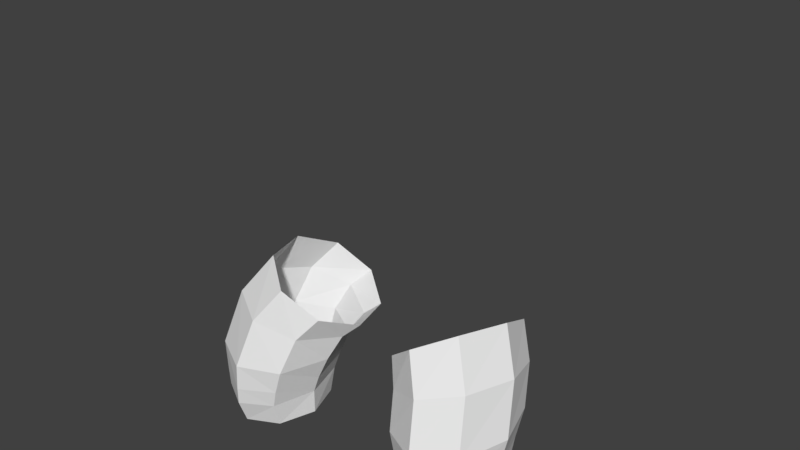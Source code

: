 # Source: blastoise.blend  (saved by Blender 2.79.0; exported with 4.5.12 LTS)
import bpy
from mathutils import Matrix  # noqa: F401  (used for matrix-valued properties, if any)

bpy.ops.wm.read_factory_settings(use_empty=True)
scene = bpy.context.scene
scene.name = 'Scene'

# ---- collections
col_collection_1 = bpy.data.collections.new('Collection 1'); scene.collection.children.link(col_collection_1)
col_collection_1.hide_render = True
col_collection_1.hide_viewport = True
col_collection_2 = bpy.data.collections.new('Collection 2'); scene.collection.children.link(col_collection_2)

# ---- world
world_world = bpy.data.worlds.new('World'); scene.world = world_world
world_world.color = (0.05088, 0.05088, 0.05088)
world_world.use_sun_shadow = False
world_world.sun_shadow_jitter_overblur = 0.0
world_world.cycles.sampling_method = 'MANUAL'

# ---- meshes
me_cylinder = bpy.data.meshes.new('Cylinder')
me_cylinder.from_pydata([(0.3741, 0.228, -0.7833), (0.3718, 0.224, -0.7068), (0.4868, 0.1714, -0.7833), (0.4949, 0.1677, -0.7068), (0.5335, 0.03469, -0.7833), (0.5458, 0.03154, -0.7068), (0.4868, -0.102, -0.7833), (0.4949, -0.1046, -0.7068), (0.3741, -0.1586, -0.7833), (0.3718, -0.161, -0.7068), (0.2615, -0.102, -0.7833), (0.2487, -0.1046, -0.7068), (0.2148, 0.03469, -0.7833), (0.1977, 0.03154, -0.7068), (0.2615, 0.1714, -0.7833), (0.2487, 0.1677, -0.7068), (0.2396, 0.3237, -0.5755), (0.189, 0.1159, -0.5823), (0.2396, -0.09197, -0.5755), (0.3619, -0.1781, -0.559), (0.4841, -0.09197, -0.5426), (0.5348, 0.1159, -0.5358), (0.4841, 0.3237, -0.5426), (0.3619, 0.4098, -0.559), (0.3463, 0.5167, -0.4639), (0.4731, 0.4186, -0.4207), (0.5257, 0.1818, -0.4028), (0.4731, -0.05503, -0.4207), (0.3463, -0.1531, -0.4639), (0.2194, 0.1792, -0.5071), (0.1669, 0.2964, -0.525), (0.2194, 0.4135, -0.5071), (0.0, 0.4621, -0.4639), (0.0, 0.1307, -0.4639), (0.0, 0.1792, -0.5071), (0.0, 0.2964, -0.525), (0.0, 0.4135, -0.5071), (0.3338, 0.6025, -0.373), (0.4673, 0.4828, -0.3189), (0.5226, 0.1939, -0.2965), (0.4673, -0.09494, -0.3189), (0.3338, -0.2146, -0.373), (0.0, 0.6025, -0.373), (0.0, -0.2146, -0.373), (0.3235, 0.6454, -0.1858), (0.4624, 0.5117, -0.1858), (0.52, 0.189, -0.1858), (0.4624, -0.1337, -0.1858), (0.3235, -0.2674, -0.1858), (0.0, 0.6454, -0.1858), (0.0, -0.2674, -0.1858), (0.3175, 0.6595, 0.007059), (0.4725, 0.523, 0.007059), (0.5368, 0.1936, 0.007059), (0.4725, -0.1358, 0.007059), (0.3175, -0.2723, 0.007059), (0.0, 0.6595, 0.007059), (0.0, -0.2723, 0.007059), (0.364, 0.6522, 0.1818), (0.0, -0.26, 0.09991), (0.0, 0.6616, 0.09991), (0.3607, -0.26, 0.09991), (0.4807, -0.125, 0.09991), (0.5303, 0.2008, 0.09991), (0.4807, 0.5266, 0.09991), (0.3607, 0.6616, 0.09991), (0.4729, 0.5234, 0.196), (0.518, 0.2123, 0.2302), (0.4729, -0.09874, 0.2645), (0.364, -0.2276, 0.2787), (0.0, 0.6522, 0.1818), (0.0, -0.2276, 0.2787), (0.3552, 0.6184, 0.3539), (0.4502, 0.4989, 0.3508), (0.4896, 0.2103, 0.3433), (0.4502, -0.07826, 0.3359), (0.3552, -0.1978, 0.3328), (0.0, 0.6184, 0.3539), (0.0, -0.1978, 0.3328), (0.0, -0.1638, 0.3852), (0.0, 0.4462, 0.561), (0.3334, -0.1638, 0.3852), (0.3962, -0.07445, 0.4109), (0.4222, 0.1412, 0.4731), (0.3962, 0.3569, 0.5353), (0.3334, 0.4462, 0.561), (0.3554, 0.482, -0.5085), (0.2302, 0.3634, -0.538), (0.3554, -0.1906, -0.5085), (0.4805, 0.3835, -0.4789), (0.2302, 0.06162, -0.538), (0.1784, 0.2125, -0.5502), (0.5323, 0.1457, -0.4667), (0.4805, -0.0921, -0.4789), (0.5548, 0.04215, -0.5875), (0.5002, -0.1117, -0.591), (0.3683, 0.2598, -0.5995), (0.2364, -0.1117, -0.6079), (0.2364, 0.196, -0.6079), (0.3683, -0.1755, -0.5995), (0.5002, 0.196, -0.591), (0.1818, 0.04215, -0.6114), (0.5673, 0.0298, -0.6475), (0.2305, 0.1744, -0.6587), (0.37, -0.1747, -0.6541), (0.5095, 0.1744, -0.6495), (0.1727, 0.0298, -0.6607), (0.5095, -0.1148, -0.6495), (0.37, 0.2343, -0.6541), (0.2305, -0.1148, -0.6587), (0.0, -0.1092, 0.4566), (0.0, 0.1488, 0.7325), (0.3194, -0.1092, 0.4566), (0.3648, -0.07141, 0.497), (0.3835, 0.01981, 0.5945), (0.3648, 0.111, 0.6921), (0.3194, 0.1488, 0.7325)], [], [(0, 1, 3, 2), (2, 3, 5, 4), (4, 5, 7, 6), (6, 7, 9, 8), (8, 9, 11, 10), (10, 11, 13, 12), (12, 13, 15, 14), (14, 15, 1, 0), (100, 96, 23, 22), (95, 94, 21, 20), (98, 101, 17, 16), (101, 97, 18, 17), (97, 99, 19, 18), (99, 95, 20, 19), (96, 98, 16, 23), (94, 100, 22, 21), (91, 90, 29, 30), (92, 89, 25, 26), (87, 91, 30, 31), (93, 92, 26, 27), (86, 87, 31, 24), (88, 93, 27, 28), (90, 88, 28, 29), (89, 86, 24, 25), (29, 28, 33, 34), (30, 29, 34, 35), (31, 30, 35, 36), (24, 31, 36, 32), (25, 24, 37, 38), (27, 26, 39, 40), (33, 28, 41, 43), (28, 27, 40, 41), (24, 32, 42, 37), (26, 25, 38, 39), (43, 41, 48, 50), (41, 40, 47, 48), (39, 38, 45, 46), (37, 42, 49, 44), (38, 37, 44, 45), (40, 39, 46, 47), (50, 48, 55, 57), (48, 47, 54, 55), (46, 45, 52, 53), (44, 49, 56, 51), (45, 44, 51, 52), (47, 46, 53, 54), (55, 54, 62, 61), (53, 52, 64, 63), (51, 56, 60, 65), (52, 51, 65, 64), (54, 53, 63, 62), (57, 55, 61, 59), (62, 63, 67, 68), (64, 65, 58, 66), (65, 60, 70, 58), (63, 64, 66, 67), (61, 62, 68, 69), (59, 61, 69, 71), (71, 69, 76, 78), (69, 68, 75, 76), (67, 66, 73, 74), (66, 58, 72, 73), (58, 70, 77, 72), (68, 67, 74, 75), (75, 74, 83, 82), (73, 72, 85, 84), (78, 76, 81, 79), (72, 77, 80, 85), (74, 73, 84, 83), (76, 75, 82, 81), (22, 23, 86, 89), (18, 19, 88, 90), (19, 20, 93, 88), (23, 16, 87, 86), (20, 21, 92, 93), (16, 17, 91, 87), (21, 22, 89, 92), (17, 18, 90, 91), (102, 105, 100, 94), (108, 103, 98, 96), (104, 107, 95, 99), (109, 104, 99, 97), (106, 109, 97, 101), (103, 106, 101, 98), (107, 102, 94, 95), (105, 108, 96, 100), (3, 1, 108, 105), (7, 5, 102, 107), (15, 13, 106, 103), (13, 11, 109, 106), (11, 9, 104, 109), (9, 7, 107, 104), (1, 15, 103, 108), (5, 3, 105, 102), (81, 82, 113, 112), (84, 85, 116, 115), (79, 81, 112, 110), (85, 80, 111, 116), (82, 83, 114, 113), (83, 84, 115, 114)])
me_cylinder.use_remesh_preserve_volume = False
me_cylinder.use_remesh_preserve_attributes = False
me_cylinder.use_mirror_vertex_groups = False
me_cylinder.update()
me_cylinder_001 = bpy.data.meshes.new('Cylinder.001')
me_cylinder_001.from_pydata([(0.369, 0.2074, -0.7463), (0.369, 0.2385, -0.663), (0.4716, 0.1558, -0.7463), (0.4716, 0.1778, -0.663), (0.514, 0.0314, -0.7463), (0.514, 0.0314, -0.663), (0.4716, -0.09302, -0.7463), (0.4716, -0.1151, -0.663), (0.369, -0.1446, -0.7463), (0.369, -0.1757, -0.663), (0.2665, -0.09302, -0.7463), (0.2665, -0.1151, -0.663), (0.224, 0.0314, -0.7463), (0.224, 0.0314, -0.663), (0.2665, 0.1558, -0.7463), (0.2665, 0.1778, -0.663), (0.3638, 0.2564, -0.603), (0.475, 0.1923, -0.603), (0.5211, 0.03768, -0.603), (0.475, -0.117, -0.603), (0.3638, -0.181, -0.603), (0.2526, -0.117, -0.603), (0.2065, 0.03768, -0.603), (0.2526, 0.1923, -0.603), (0.3586, 0.2865, -0.5117), (0.4869, 0.2179, -0.5014), (0.54, 0.05233, -0.4971), (0.4869, -0.1132, -0.5014), (0.3586, -0.1818, -0.5117), (0.2303, -0.1132, -0.522), (0.1771, 0.05233, -0.5263), (0.2303, 0.2179, -0.522), (0.3299, 0.3381, -0.428), (0.4568, 0.2768, -0.3758), (0.5093, 0.116, -0.333), (0.4568, -0.05029, -0.3246), (0.3299, -0.1246, -0.3555), (0.203, -0.06332, -0.4077), (0.1505, 0.09754, -0.4505), (0.203, 0.2638, -0.459), (0.2796, 0.3906, -0.3742), (0.3879, 0.3403, -0.283), (0.427, 0.1875, -0.2082), (0.3741, 0.02175, -0.1935), (0.2602, -0.05984, -0.2476), (0.1519, -0.00951, -0.3388), (0.1128, 0.1433, -0.4137), (0.1657, 0.309, -0.4283)], [], [(0, 1, 3, 2), (2, 3, 5, 4), (4, 5, 7, 6), (6, 7, 9, 8), (8, 9, 11, 10), (10, 11, 13, 12), (12, 13, 15, 14), (14, 15, 1, 0), (7, 5, 18, 19), (13, 11, 21, 22), (3, 1, 16, 17), (9, 7, 19, 20), (15, 13, 22, 23), (5, 3, 17, 18), (11, 9, 20, 21), (1, 15, 23, 16), (23, 22, 30, 31), (21, 20, 28, 29), (19, 18, 26, 27), (17, 16, 24, 25), (16, 23, 31, 24), (22, 21, 29, 30), (20, 19, 27, 28), (18, 17, 25, 26), (26, 25, 33, 34), (31, 30, 38, 39), (29, 28, 36, 37), (27, 26, 34, 35), (25, 24, 32, 33), (24, 31, 39, 32), (30, 29, 37, 38), (28, 27, 35, 36), (32, 39, 47, 40), (38, 37, 45, 46), (36, 35, 43, 44), (34, 33, 41, 42), (39, 38, 46, 47), (37, 36, 44, 45), (35, 34, 42, 43), (33, 32, 40, 41)])
me_cylinder_001.use_remesh_preserve_volume = False
me_cylinder_001.use_remesh_preserve_attributes = False
me_cylinder_001.use_mirror_vertex_groups = False
me_cylinder_001.update()

# ---- objects
ob_cylinder = bpy.data.objects.new('Cylinder', me_cylinder)
ob_cylinder_001 = bpy.data.objects.new('Cylinder.001', me_cylinder_001)

# ---- transforms, parenting, visibility, modifiers, constraints
ob_cylinder.location = (0.0, 0.0, 0.0)
ob_cylinder.lineart.crease_threshold = 0.0
_m = ob_cylinder.modifiers.new('Mirror', 'MIRROR')
_m.use_clip = True
ob_cylinder_001.location = (0.0, 0.0, 0.0)
ob_cylinder_001.lineart.crease_threshold = 0.0
_m = ob_cylinder_001.modifiers.new('Mirror', 'MIRROR')

# ---- collection membership
col_collection_1.objects.link(ob_cylinder)
col_collection_2.objects.link(ob_cylinder_001)

# ---- scene / render settings (as saved in the file)
scene.frame_start = 1; scene.frame_end = 250; scene.frame_set(1)
scene.render.engine = 'BLENDER_EEVEE_NEXT'
scene.render.resolution_percentage = 50
scene.render.dither_intensity = 0.0
scene.cycles.use_denoising = False
scene.cycles.samples = 128
scene.cycles.sampling_pattern = 'TABULATED_SOBOL'
scene.cycles.use_adaptive_sampling = False
scene.cycles.use_light_tree = False
scene.cycles.blur_glossy = 0.0
scene.cycles.sample_clamp_indirect = 0.0
scene.view_settings.view_transform = 'Standard'
bpy.context.view_layer.update()

# ---- added for rendering (the .blend has no active camera and no usable light): camera, sun
cam_auto = bpy.data.cameras.new('AutoCamera')
cam_auto.lens = 50.0
cam_auto.sensor_width = 36.0
cam_auto.clip_end = 1000.0
ob_auto_camera = bpy.data.objects.new('AutoCamera', cam_auto)
scene.collection.objects.link(ob_auto_camera)
ob_auto_camera.location = (1.95346, -2.13316, 1.52645)
ob_auto_camera.rotation_euler = (1.09748, -7.21219e-08, 0.694738)
scene.camera = ob_auto_camera
light_auto_sun = bpy.data.lights.new('AutoSun', 'SUN')
light_auto_sun.energy = 3.0
light_auto_sun.angle = 0.0523599
ob_auto_sun = bpy.data.objects.new('AutoSun', light_auto_sun)
scene.collection.objects.link(ob_auto_sun)
ob_auto_sun.rotation_euler = (0.872665, 0.174533, 0.523599)
bpy.context.view_layer.update()
